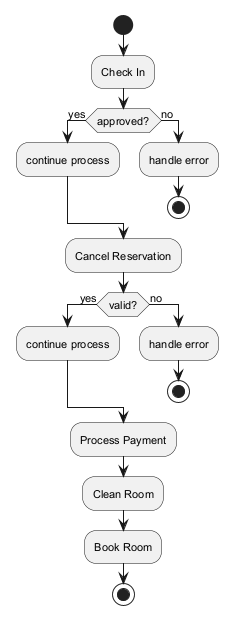

The diagram above was rendered by PlantUML. Its source (embedded in the PNG):
@startuml
skinparam defaultFontSize 11
start
:Check In;
if (approved?) then (yes)
:continue process;
else (no)
:handle error;
stop
endif
:Cancel Reservation;
if (valid?) then (yes)
:continue process;
else (no)
:handle error;
stop
endif
:Process Payment;
:Clean Room;
:Book Room;
stop
@enduml